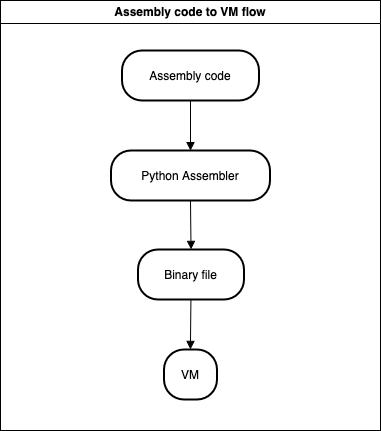

The diagram above was exported from draw.io. Its source (the exported page's mxGraphModel, read from the mxfile embedded in the PNG):
<mxGraphModel dx="1562" dy="900" grid="1" gridSize="10" guides="1" tooltips="1" connect="1" arrows="1" fold="1" page="1" pageScale="1" pageWidth="850" pageHeight="1100" math="0" shadow="0">
  <root>
    <mxCell id="0" />
    <mxCell id="1" parent="0" />
    <mxCell id="R53rXBAkiJxKp1PSxlsm-12" value="Assembly code to VM flow" style="swimlane;whiteSpace=wrap;html=1;" vertex="1" parent="1">
      <mxGeometry x="310" y="140" width="380" height="430" as="geometry" />
    </mxCell>
    <mxCell id="2" value="Assembly code" style="rounded=1;arcSize=40;strokeWidth=2" parent="R53rXBAkiJxKp1PSxlsm-12" vertex="1">
      <mxGeometry x="121.5" y="50" width="137" height="50" as="geometry" />
    </mxCell>
    <mxCell id="3" value="Python Assembler" style="rounded=1;arcSize=40;strokeWidth=2" parent="R53rXBAkiJxKp1PSxlsm-12" vertex="1">
      <mxGeometry x="110.5" y="150" width="159" height="50" as="geometry" />
    </mxCell>
    <mxCell id="4" value="Binary file" style="rounded=1;arcSize=40;strokeWidth=2" parent="R53rXBAkiJxKp1PSxlsm-12" vertex="1">
      <mxGeometry x="137.5" y="249" width="106" height="50" as="geometry" />
    </mxCell>
    <mxCell id="5" value="VM" style="rounded=1;arcSize=40;strokeWidth=2" parent="R53rXBAkiJxKp1PSxlsm-12" vertex="1">
      <mxGeometry x="163.5" y="349" width="53" height="50" as="geometry" />
    </mxCell>
    <mxCell id="6" value="" style="curved=1;startArrow=none;endArrow=block;exitX=0.5;exitY=0.99;entryX=0.5;entryY=-0.01;" parent="R53rXBAkiJxKp1PSxlsm-12" source="2" target="3" edge="1">
      <mxGeometry relative="1" as="geometry">
        <Array as="points" />
      </mxGeometry>
    </mxCell>
    <mxCell id="7" value="" style="curved=1;startArrow=none;endArrow=block;exitX=0.5;exitY=0.98;entryX=0.5;entryY=0;" parent="R53rXBAkiJxKp1PSxlsm-12" source="3" target="4" edge="1">
      <mxGeometry relative="1" as="geometry">
        <Array as="points" />
      </mxGeometry>
    </mxCell>
    <mxCell id="8" value="" style="curved=1;startArrow=none;endArrow=block;exitX=0.5;exitY=0.99;entryX=0.5;entryY=-0.01;" parent="R53rXBAkiJxKp1PSxlsm-12" source="4" target="5" edge="1">
      <mxGeometry relative="1" as="geometry">
        <Array as="points" />
      </mxGeometry>
    </mxCell>
  </root>
</mxGraphModel>